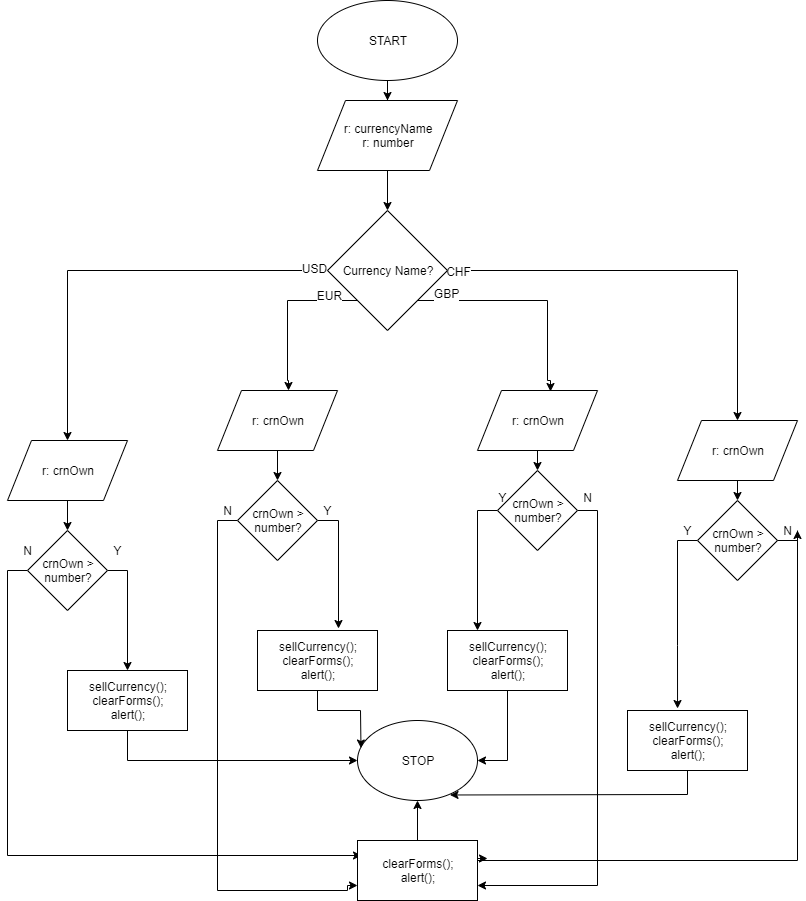

The diagram above was exported from draw.io. Its source (the exported page's mxGraphModel, read from the mxfile embedded in the PNG):
<mxGraphModel dx="1002" dy="634" grid="1" gridSize="10" guides="1" tooltips="1" connect="1" arrows="1" fold="1" page="1" pageScale="1" pageWidth="827" pageHeight="1169" math="0" shadow="0">
  <root>
    <mxCell id="WIyWlLk6GJQsqaUBKTNV-0" />
    <mxCell id="WIyWlLk6GJQsqaUBKTNV-1" parent="WIyWlLk6GJQsqaUBKTNV-0" />
    <mxCell id="J__Y67Lows9MazhdD3H4-5" value="" style="edgeStyle=orthogonalEdgeStyle;rounded=0;orthogonalLoop=1;jettySize=auto;html=1;" edge="1" parent="WIyWlLk6GJQsqaUBKTNV-1" source="J__Y67Lows9MazhdD3H4-1" target="J__Y67Lows9MazhdD3H4-2">
      <mxGeometry relative="1" as="geometry" />
    </mxCell>
    <mxCell id="J__Y67Lows9MazhdD3H4-1" value="START" style="ellipse;whiteSpace=wrap;html=1;" vertex="1" parent="WIyWlLk6GJQsqaUBKTNV-1">
      <mxGeometry x="330" y="20" width="140" height="80" as="geometry" />
    </mxCell>
    <mxCell id="J__Y67Lows9MazhdD3H4-7" style="edgeStyle=orthogonalEdgeStyle;rounded=0;orthogonalLoop=1;jettySize=auto;html=1;exitX=0.5;exitY=1;exitDx=0;exitDy=0;entryX=0.5;entryY=0;entryDx=0;entryDy=0;" edge="1" parent="WIyWlLk6GJQsqaUBKTNV-1" source="J__Y67Lows9MazhdD3H4-2" target="J__Y67Lows9MazhdD3H4-3">
      <mxGeometry relative="1" as="geometry" />
    </mxCell>
    <mxCell id="J__Y67Lows9MazhdD3H4-2" value="r: currencyName&lt;br&gt;r: number" style="shape=parallelogram;perimeter=parallelogramPerimeter;whiteSpace=wrap;html=1;" vertex="1" parent="WIyWlLk6GJQsqaUBKTNV-1">
      <mxGeometry x="330" y="120" width="140" height="70" as="geometry" />
    </mxCell>
    <mxCell id="J__Y67Lows9MazhdD3H4-8" style="edgeStyle=orthogonalEdgeStyle;rounded=0;orthogonalLoop=1;jettySize=auto;html=1;exitX=1;exitY=0.5;exitDx=0;exitDy=0;" edge="1" parent="WIyWlLk6GJQsqaUBKTNV-1" source="J__Y67Lows9MazhdD3H4-3">
      <mxGeometry relative="1" as="geometry">
        <mxPoint x="750" y="440" as="targetPoint" />
      </mxGeometry>
    </mxCell>
    <mxCell id="J__Y67Lows9MazhdD3H4-19" value="CHF&lt;br&gt;" style="text;html=1;align=center;verticalAlign=middle;resizable=0;points=[];labelBackgroundColor=#ffffff;" vertex="1" connectable="0" parent="J__Y67Lows9MazhdD3H4-8">
      <mxGeometry x="-0.8955" y="1" relative="1" as="geometry">
        <mxPoint x="-13" y="1" as="offset" />
      </mxGeometry>
    </mxCell>
    <mxCell id="J__Y67Lows9MazhdD3H4-9" style="edgeStyle=orthogonalEdgeStyle;rounded=0;orthogonalLoop=1;jettySize=auto;html=1;exitX=0;exitY=0.5;exitDx=0;exitDy=0;entryX=0.5;entryY=0;entryDx=0;entryDy=0;" edge="1" parent="WIyWlLk6GJQsqaUBKTNV-1" source="J__Y67Lows9MazhdD3H4-3">
      <mxGeometry relative="1" as="geometry">
        <mxPoint x="80" y="460" as="targetPoint" />
        <Array as="points">
          <mxPoint x="80" y="290" />
        </Array>
      </mxGeometry>
    </mxCell>
    <mxCell id="J__Y67Lows9MazhdD3H4-20" value="USD" style="text;html=1;align=center;verticalAlign=middle;resizable=0;points=[];labelBackgroundColor=#ffffff;" vertex="1" connectable="0" parent="J__Y67Lows9MazhdD3H4-9">
      <mxGeometry x="-0.9349" y="-3" relative="1" as="geometry">
        <mxPoint as="offset" />
      </mxGeometry>
    </mxCell>
    <mxCell id="J__Y67Lows9MazhdD3H4-10" style="edgeStyle=orthogonalEdgeStyle;rounded=0;orthogonalLoop=1;jettySize=auto;html=1;exitX=0;exitY=1;exitDx=0;exitDy=0;entryX=0.588;entryY=0.008;entryDx=0;entryDy=0;entryPerimeter=0;" edge="1" parent="WIyWlLk6GJQsqaUBKTNV-1" source="J__Y67Lows9MazhdD3H4-3" target="J__Y67Lows9MazhdD3H4-22">
      <mxGeometry relative="1" as="geometry">
        <mxPoint x="230" y="400" as="targetPoint" />
        <Array as="points">
          <mxPoint x="300" y="320" />
          <mxPoint x="300" y="400" />
        </Array>
      </mxGeometry>
    </mxCell>
    <mxCell id="J__Y67Lows9MazhdD3H4-17" value="EUR" style="text;html=1;align=center;verticalAlign=middle;resizable=0;points=[];labelBackgroundColor=#ffffff;" vertex="1" connectable="0" parent="J__Y67Lows9MazhdD3H4-10">
      <mxGeometry x="-0.6364" y="-6" relative="1" as="geometry">
        <mxPoint as="offset" />
      </mxGeometry>
    </mxCell>
    <mxCell id="J__Y67Lows9MazhdD3H4-14" style="edgeStyle=orthogonalEdgeStyle;rounded=0;orthogonalLoop=1;jettySize=auto;html=1;exitX=1;exitY=1;exitDx=0;exitDy=0;entryX=0.608;entryY=0.017;entryDx=0;entryDy=0;entryPerimeter=0;" edge="1" parent="WIyWlLk6GJQsqaUBKTNV-1" source="J__Y67Lows9MazhdD3H4-3" target="J__Y67Lows9MazhdD3H4-23">
      <mxGeometry relative="1" as="geometry">
        <mxPoint x="610" y="400" as="targetPoint" />
        <Array as="points">
          <mxPoint x="560" y="320" />
          <mxPoint x="560" y="400" />
        </Array>
      </mxGeometry>
    </mxCell>
    <mxCell id="J__Y67Lows9MazhdD3H4-18" value="GBP" style="text;html=1;align=center;verticalAlign=middle;resizable=0;points=[];labelBackgroundColor=#ffffff;" vertex="1" connectable="0" parent="J__Y67Lows9MazhdD3H4-14">
      <mxGeometry x="-0.7538" y="8" relative="1" as="geometry">
        <mxPoint as="offset" />
      </mxGeometry>
    </mxCell>
    <mxCell id="J__Y67Lows9MazhdD3H4-3" value="Currency Name?" style="rhombus;whiteSpace=wrap;html=1;" vertex="1" parent="WIyWlLk6GJQsqaUBKTNV-1">
      <mxGeometry x="340" y="230" width="120" height="120" as="geometry" />
    </mxCell>
    <mxCell id="J__Y67Lows9MazhdD3H4-27" style="edgeStyle=orthogonalEdgeStyle;rounded=0;orthogonalLoop=1;jettySize=auto;html=1;exitX=0.5;exitY=1;exitDx=0;exitDy=0;entryX=0.5;entryY=0;entryDx=0;entryDy=0;" edge="1" parent="WIyWlLk6GJQsqaUBKTNV-1" source="J__Y67Lows9MazhdD3H4-21" target="J__Y67Lows9MazhdD3H4-25">
      <mxGeometry relative="1" as="geometry" />
    </mxCell>
    <mxCell id="J__Y67Lows9MazhdD3H4-21" value="r: crnOwn" style="shape=parallelogram;perimeter=parallelogramPerimeter;whiteSpace=wrap;html=1;" vertex="1" parent="WIyWlLk6GJQsqaUBKTNV-1">
      <mxGeometry x="20" y="460" width="120" height="60" as="geometry" />
    </mxCell>
    <mxCell id="J__Y67Lows9MazhdD3H4-34" style="edgeStyle=orthogonalEdgeStyle;rounded=0;orthogonalLoop=1;jettySize=auto;html=1;exitX=0.5;exitY=1;exitDx=0;exitDy=0;entryX=0.5;entryY=0;entryDx=0;entryDy=0;" edge="1" parent="WIyWlLk6GJQsqaUBKTNV-1" source="J__Y67Lows9MazhdD3H4-22" target="J__Y67Lows9MazhdD3H4-29">
      <mxGeometry relative="1" as="geometry" />
    </mxCell>
    <mxCell id="J__Y67Lows9MazhdD3H4-22" value="r: crnOwn" style="shape=parallelogram;perimeter=parallelogramPerimeter;whiteSpace=wrap;html=1;" vertex="1" parent="WIyWlLk6GJQsqaUBKTNV-1">
      <mxGeometry x="230" y="410" width="120" height="60" as="geometry" />
    </mxCell>
    <mxCell id="J__Y67Lows9MazhdD3H4-33" style="edgeStyle=orthogonalEdgeStyle;rounded=0;orthogonalLoop=1;jettySize=auto;html=1;exitX=0.5;exitY=1;exitDx=0;exitDy=0;entryX=0.5;entryY=0;entryDx=0;entryDy=0;" edge="1" parent="WIyWlLk6GJQsqaUBKTNV-1" source="J__Y67Lows9MazhdD3H4-23" target="J__Y67Lows9MazhdD3H4-30">
      <mxGeometry relative="1" as="geometry" />
    </mxCell>
    <mxCell id="J__Y67Lows9MazhdD3H4-23" value="r: crnOwn" style="shape=parallelogram;perimeter=parallelogramPerimeter;whiteSpace=wrap;html=1;" vertex="1" parent="WIyWlLk6GJQsqaUBKTNV-1">
      <mxGeometry x="490" y="410" width="120" height="60" as="geometry" />
    </mxCell>
    <mxCell id="J__Y67Lows9MazhdD3H4-32" style="edgeStyle=orthogonalEdgeStyle;rounded=0;orthogonalLoop=1;jettySize=auto;html=1;exitX=0.5;exitY=1;exitDx=0;exitDy=0;entryX=0.5;entryY=0;entryDx=0;entryDy=0;" edge="1" parent="WIyWlLk6GJQsqaUBKTNV-1" source="J__Y67Lows9MazhdD3H4-24" target="J__Y67Lows9MazhdD3H4-31">
      <mxGeometry relative="1" as="geometry" />
    </mxCell>
    <mxCell id="J__Y67Lows9MazhdD3H4-24" value="r: crnOwn" style="shape=parallelogram;perimeter=parallelogramPerimeter;whiteSpace=wrap;html=1;" vertex="1" parent="WIyWlLk6GJQsqaUBKTNV-1">
      <mxGeometry x="690" y="440" width="120" height="60" as="geometry" />
    </mxCell>
    <mxCell id="J__Y67Lows9MazhdD3H4-26" style="edgeStyle=orthogonalEdgeStyle;rounded=0;orthogonalLoop=1;jettySize=auto;html=1;exitX=0;exitY=0.5;exitDx=0;exitDy=0;entryX=0;entryY=0.5;entryDx=0;entryDy=0;" edge="1" parent="WIyWlLk6GJQsqaUBKTNV-1" source="J__Y67Lows9MazhdD3H4-25">
      <mxGeometry relative="1" as="geometry">
        <mxPoint x="374" y="875" as="targetPoint" />
        <Array as="points">
          <mxPoint x="20" y="590" />
          <mxPoint x="20" y="875" />
        </Array>
      </mxGeometry>
    </mxCell>
    <mxCell id="J__Y67Lows9MazhdD3H4-43" style="edgeStyle=orthogonalEdgeStyle;rounded=0;orthogonalLoop=1;jettySize=auto;html=1;exitX=1;exitY=0.5;exitDx=0;exitDy=0;entryX=0.5;entryY=0;entryDx=0;entryDy=0;" edge="1" parent="WIyWlLk6GJQsqaUBKTNV-1" source="J__Y67Lows9MazhdD3H4-25" target="J__Y67Lows9MazhdD3H4-39">
      <mxGeometry relative="1" as="geometry" />
    </mxCell>
    <mxCell id="J__Y67Lows9MazhdD3H4-25" value="crnOwn &amp;gt; number?" style="rhombus;whiteSpace=wrap;html=1;" vertex="1" parent="WIyWlLk6GJQsqaUBKTNV-1">
      <mxGeometry x="40" y="550" width="80" height="80" as="geometry" />
    </mxCell>
    <mxCell id="J__Y67Lows9MazhdD3H4-49" style="edgeStyle=orthogonalEdgeStyle;rounded=0;orthogonalLoop=1;jettySize=auto;html=1;exitX=1;exitY=0.5;exitDx=0;exitDy=0;entryX=0.675;entryY=-0.033;entryDx=0;entryDy=0;entryPerimeter=0;" edge="1" parent="WIyWlLk6GJQsqaUBKTNV-1" source="J__Y67Lows9MazhdD3H4-29" target="J__Y67Lows9MazhdD3H4-42">
      <mxGeometry relative="1" as="geometry" />
    </mxCell>
    <mxCell id="J__Y67Lows9MazhdD3H4-67" style="edgeStyle=orthogonalEdgeStyle;rounded=0;orthogonalLoop=1;jettySize=auto;html=1;entryX=0;entryY=0.75;entryDx=0;entryDy=0;" edge="1" parent="WIyWlLk6GJQsqaUBKTNV-1" source="J__Y67Lows9MazhdD3H4-29" target="J__Y67Lows9MazhdD3H4-69">
      <mxGeometry relative="1" as="geometry">
        <mxPoint x="340" y="910" as="targetPoint" />
        <Array as="points">
          <mxPoint x="230" y="540" />
          <mxPoint x="230" y="910" />
          <mxPoint x="360" y="910" />
          <mxPoint x="360" y="905" />
        </Array>
      </mxGeometry>
    </mxCell>
    <mxCell id="J__Y67Lows9MazhdD3H4-29" value="crnOwn &amp;gt; number?" style="rhombus;whiteSpace=wrap;html=1;" vertex="1" parent="WIyWlLk6GJQsqaUBKTNV-1">
      <mxGeometry x="250" y="500" width="80" height="80" as="geometry" />
    </mxCell>
    <mxCell id="J__Y67Lows9MazhdD3H4-50" style="edgeStyle=orthogonalEdgeStyle;rounded=0;orthogonalLoop=1;jettySize=auto;html=1;exitX=0;exitY=0.5;exitDx=0;exitDy=0;entryX=0.25;entryY=0;entryDx=0;entryDy=0;" edge="1" parent="WIyWlLk6GJQsqaUBKTNV-1" source="J__Y67Lows9MazhdD3H4-30" target="J__Y67Lows9MazhdD3H4-41">
      <mxGeometry relative="1" as="geometry" />
    </mxCell>
    <mxCell id="J__Y67Lows9MazhdD3H4-51" style="edgeStyle=orthogonalEdgeStyle;rounded=0;orthogonalLoop=1;jettySize=auto;html=1;exitX=1;exitY=0.5;exitDx=0;exitDy=0;entryX=1;entryY=0.75;entryDx=0;entryDy=0;" edge="1" parent="WIyWlLk6GJQsqaUBKTNV-1" source="J__Y67Lows9MazhdD3H4-30" target="J__Y67Lows9MazhdD3H4-69">
      <mxGeometry relative="1" as="geometry">
        <mxPoint x="510" y="905" as="targetPoint" />
        <Array as="points">
          <mxPoint x="610" y="530" />
          <mxPoint x="610" y="905" />
        </Array>
      </mxGeometry>
    </mxCell>
    <mxCell id="J__Y67Lows9MazhdD3H4-30" value="crnOwn &amp;gt; number?" style="rhombus;whiteSpace=wrap;html=1;" vertex="1" parent="WIyWlLk6GJQsqaUBKTNV-1">
      <mxGeometry x="510" y="490" width="80" height="80" as="geometry" />
    </mxCell>
    <mxCell id="J__Y67Lows9MazhdD3H4-38" style="edgeStyle=orthogonalEdgeStyle;rounded=0;orthogonalLoop=1;jettySize=auto;html=1;exitX=1;exitY=0.5;exitDx=0;exitDy=0;entryX=1.083;entryY=0.292;entryDx=0;entryDy=0;entryPerimeter=0;" edge="1" parent="WIyWlLk6GJQsqaUBKTNV-1" source="J__Y67Lows9MazhdD3H4-65" target="J__Y67Lows9MazhdD3H4-69">
      <mxGeometry relative="1" as="geometry">
        <mxPoint x="486" y="875" as="targetPoint" />
        <Array as="points">
          <mxPoint x="810" y="880" />
          <mxPoint x="486" y="880" />
          <mxPoint x="486" y="878" />
        </Array>
      </mxGeometry>
    </mxCell>
    <mxCell id="J__Y67Lows9MazhdD3H4-45" style="edgeStyle=orthogonalEdgeStyle;rounded=0;orthogonalLoop=1;jettySize=auto;html=1;exitX=0;exitY=0.5;exitDx=0;exitDy=0;entryX=0.417;entryY=-0.033;entryDx=0;entryDy=0;entryPerimeter=0;" edge="1" parent="WIyWlLk6GJQsqaUBKTNV-1" source="J__Y67Lows9MazhdD3H4-31" target="J__Y67Lows9MazhdD3H4-40">
      <mxGeometry relative="1" as="geometry" />
    </mxCell>
    <mxCell id="J__Y67Lows9MazhdD3H4-31" value="crnOwn &amp;gt; number?" style="rhombus;whiteSpace=wrap;html=1;" vertex="1" parent="WIyWlLk6GJQsqaUBKTNV-1">
      <mxGeometry x="710" y="520" width="80" height="80" as="geometry" />
    </mxCell>
    <mxCell id="J__Y67Lows9MazhdD3H4-35" value="STOP" style="ellipse;whiteSpace=wrap;html=1;" vertex="1" parent="WIyWlLk6GJQsqaUBKTNV-1">
      <mxGeometry x="370" y="740" width="120" height="80" as="geometry" />
    </mxCell>
    <mxCell id="J__Y67Lows9MazhdD3H4-44" style="edgeStyle=orthogonalEdgeStyle;rounded=0;orthogonalLoop=1;jettySize=auto;html=1;exitX=0.5;exitY=1;exitDx=0;exitDy=0;entryX=0;entryY=0.5;entryDx=0;entryDy=0;" edge="1" parent="WIyWlLk6GJQsqaUBKTNV-1" source="J__Y67Lows9MazhdD3H4-39" target="J__Y67Lows9MazhdD3H4-35">
      <mxGeometry relative="1" as="geometry" />
    </mxCell>
    <mxCell id="J__Y67Lows9MazhdD3H4-39" value="sellCurrency();&lt;br&gt;clearForms();&lt;br&gt;alert();" style="rounded=0;whiteSpace=wrap;html=1;" vertex="1" parent="WIyWlLk6GJQsqaUBKTNV-1">
      <mxGeometry x="80" y="690" width="120" height="60" as="geometry" />
    </mxCell>
    <mxCell id="J__Y67Lows9MazhdD3H4-46" style="edgeStyle=orthogonalEdgeStyle;rounded=0;orthogonalLoop=1;jettySize=auto;html=1;exitX=0.5;exitY=1;exitDx=0;exitDy=0;entryX=0.771;entryY=0.931;entryDx=0;entryDy=0;entryPerimeter=0;" edge="1" parent="WIyWlLk6GJQsqaUBKTNV-1" source="J__Y67Lows9MazhdD3H4-40" target="J__Y67Lows9MazhdD3H4-35">
      <mxGeometry relative="1" as="geometry" />
    </mxCell>
    <mxCell id="J__Y67Lows9MazhdD3H4-40" value="sellCurrency();&lt;br&gt;clearForms();&lt;br&gt;alert();" style="rounded=0;whiteSpace=wrap;html=1;" vertex="1" parent="WIyWlLk6GJQsqaUBKTNV-1">
      <mxGeometry x="640" y="730" width="120" height="60" as="geometry" />
    </mxCell>
    <mxCell id="J__Y67Lows9MazhdD3H4-47" style="edgeStyle=orthogonalEdgeStyle;rounded=0;orthogonalLoop=1;jettySize=auto;html=1;exitX=0.5;exitY=1;exitDx=0;exitDy=0;entryX=1;entryY=0.5;entryDx=0;entryDy=0;" edge="1" parent="WIyWlLk6GJQsqaUBKTNV-1" source="J__Y67Lows9MazhdD3H4-41" target="J__Y67Lows9MazhdD3H4-35">
      <mxGeometry relative="1" as="geometry">
        <mxPoint x="520" y="790" as="targetPoint" />
      </mxGeometry>
    </mxCell>
    <mxCell id="J__Y67Lows9MazhdD3H4-41" value="sellCurrency();&lt;br&gt;clearForms();&lt;br&gt;alert();" style="rounded=0;whiteSpace=wrap;html=1;" vertex="1" parent="WIyWlLk6GJQsqaUBKTNV-1">
      <mxGeometry x="460" y="650" width="120" height="60" as="geometry" />
    </mxCell>
    <mxCell id="J__Y67Lows9MazhdD3H4-48" style="edgeStyle=orthogonalEdgeStyle;rounded=0;orthogonalLoop=1;jettySize=auto;html=1;exitX=0.5;exitY=1;exitDx=0;exitDy=0;entryX=0.029;entryY=0.344;entryDx=0;entryDy=0;entryPerimeter=0;" edge="1" parent="WIyWlLk6GJQsqaUBKTNV-1" source="J__Y67Lows9MazhdD3H4-42" target="J__Y67Lows9MazhdD3H4-35">
      <mxGeometry relative="1" as="geometry" />
    </mxCell>
    <mxCell id="J__Y67Lows9MazhdD3H4-42" value="sellCurrency();&lt;br&gt;clearForms();&lt;br&gt;alert();" style="rounded=0;whiteSpace=wrap;html=1;" vertex="1" parent="WIyWlLk6GJQsqaUBKTNV-1">
      <mxGeometry x="270" y="650" width="120" height="60" as="geometry" />
    </mxCell>
    <mxCell id="J__Y67Lows9MazhdD3H4-55" value="N" style="text;html=1;align=center;verticalAlign=middle;resizable=0;points=[];autosize=1;" vertex="1" parent="WIyWlLk6GJQsqaUBKTNV-1">
      <mxGeometry x="30" y="560" width="20" height="20" as="geometry" />
    </mxCell>
    <mxCell id="J__Y67Lows9MazhdD3H4-56" value="Y" style="text;html=1;align=center;verticalAlign=middle;resizable=0;points=[];autosize=1;" vertex="1" parent="WIyWlLk6GJQsqaUBKTNV-1">
      <mxGeometry x="120" y="560" width="20" height="20" as="geometry" />
    </mxCell>
    <mxCell id="J__Y67Lows9MazhdD3H4-57" value="N&lt;br&gt;" style="text;html=1;align=center;verticalAlign=middle;resizable=0;points=[];autosize=1;" vertex="1" parent="WIyWlLk6GJQsqaUBKTNV-1">
      <mxGeometry x="230" y="520" width="20" height="20" as="geometry" />
    </mxCell>
    <mxCell id="J__Y67Lows9MazhdD3H4-60" value="Y&lt;br&gt;" style="text;html=1;align=center;verticalAlign=middle;resizable=0;points=[];autosize=1;" vertex="1" parent="WIyWlLk6GJQsqaUBKTNV-1">
      <mxGeometry x="330" y="520" width="20" height="20" as="geometry" />
    </mxCell>
    <mxCell id="J__Y67Lows9MazhdD3H4-62" value="Y" style="text;html=1;align=center;verticalAlign=middle;resizable=0;points=[];autosize=1;" vertex="1" parent="WIyWlLk6GJQsqaUBKTNV-1">
      <mxGeometry x="505" y="507" width="20" height="20" as="geometry" />
    </mxCell>
    <mxCell id="J__Y67Lows9MazhdD3H4-63" value="N&lt;br&gt;" style="text;html=1;align=center;verticalAlign=middle;resizable=0;points=[];autosize=1;" vertex="1" parent="WIyWlLk6GJQsqaUBKTNV-1">
      <mxGeometry x="590" y="507" width="20" height="20" as="geometry" />
    </mxCell>
    <mxCell id="J__Y67Lows9MazhdD3H4-64" value="Y&lt;br&gt;" style="text;html=1;align=center;verticalAlign=middle;resizable=0;points=[];autosize=1;" vertex="1" parent="WIyWlLk6GJQsqaUBKTNV-1">
      <mxGeometry x="690" y="540" width="20" height="20" as="geometry" />
    </mxCell>
    <mxCell id="J__Y67Lows9MazhdD3H4-65" value="N" style="text;html=1;align=center;verticalAlign=middle;resizable=0;points=[];autosize=1;" vertex="1" parent="WIyWlLk6GJQsqaUBKTNV-1">
      <mxGeometry x="790" y="540" width="20" height="20" as="geometry" />
    </mxCell>
    <mxCell id="J__Y67Lows9MazhdD3H4-66" style="edgeStyle=orthogonalEdgeStyle;rounded=0;orthogonalLoop=1;jettySize=auto;html=1;exitX=1;exitY=0.5;exitDx=0;exitDy=0;entryX=1;entryY=0.5;entryDx=0;entryDy=0;" edge="1" parent="WIyWlLk6GJQsqaUBKTNV-1" source="J__Y67Lows9MazhdD3H4-31" target="J__Y67Lows9MazhdD3H4-65">
      <mxGeometry relative="1" as="geometry">
        <mxPoint x="486" y="875" as="targetPoint" />
        <mxPoint x="790" y="560" as="sourcePoint" />
        <Array as="points" />
      </mxGeometry>
    </mxCell>
    <mxCell id="J__Y67Lows9MazhdD3H4-70" style="edgeStyle=orthogonalEdgeStyle;rounded=0;orthogonalLoop=1;jettySize=auto;html=1;exitX=0.5;exitY=0;exitDx=0;exitDy=0;entryX=0.5;entryY=1;entryDx=0;entryDy=0;" edge="1" parent="WIyWlLk6GJQsqaUBKTNV-1" source="J__Y67Lows9MazhdD3H4-69" target="J__Y67Lows9MazhdD3H4-35">
      <mxGeometry relative="1" as="geometry">
        <mxPoint x="430" y="830" as="targetPoint" />
      </mxGeometry>
    </mxCell>
    <mxCell id="J__Y67Lows9MazhdD3H4-69" value="clearForms();&lt;br&gt;alert();" style="rounded=0;whiteSpace=wrap;html=1;" vertex="1" parent="WIyWlLk6GJQsqaUBKTNV-1">
      <mxGeometry x="370" y="860" width="120" height="60" as="geometry" />
    </mxCell>
  </root>
</mxGraphModel>